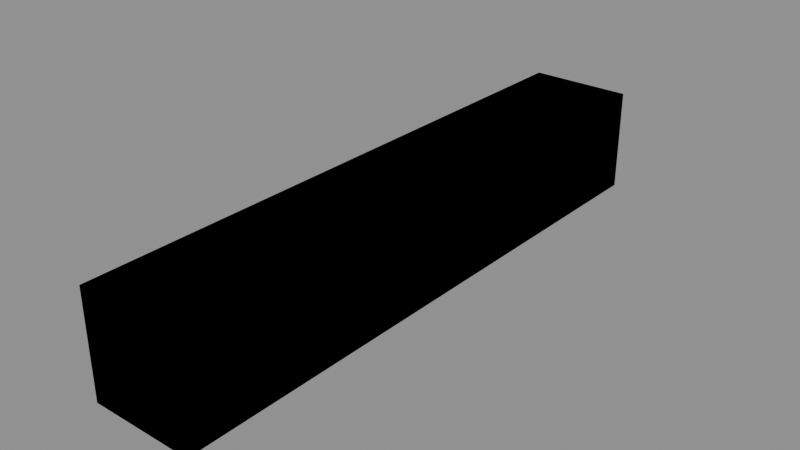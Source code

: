 # Source: KIT_PineBrace_A.blend  (saved by Blender 5.1.30; exported with 4.5.12 LTS)
import bpy
from mathutils import Matrix  # noqa: F401  (used for matrix-valued properties, if any)

bpy.ops.wm.read_factory_settings(use_empty=True)
scene = bpy.context.scene
scene.name = 'SCENE_KIT_PineBrace_A'

# ---- images (referenced by path relative to the original .blend; pixels are not part of the script)
import os
ASSET_DIR = os.environ.get("B2B_ASSET_DIR", "")  # directory of the original .blend (textures are referenced by path, not embedded)
HERE = os.path.dirname(os.path.abspath(__file__))  # packed textures are extracted next to this script under _unpacked/

def load_image(name, relpath, width, height, colorspace="sRGB"):
    """Load a texture the original file referenced (path relative to the .blend, or extracted next to this script)."""
    p = next((c for c in (os.path.join(HERE, relpath), os.path.join(ASSET_DIR, relpath)) if relpath and os.path.exists(c)), "")
    if p:
        img = bpy.data.images.load(p, check_existing=True)
        img.name = name
    else:  # same state as the original file: an image datablock whose file is absent (Cycles renders it pink)
        img = bpy.data.images.new(name, width, height)
        img.source = "FILE"
        img.filepath = "//" + (relpath or name)
    img.colorspace_settings.name = colorspace
    return img
img_tex_pine = load_image('TEX_Pine', '_unpacked/TEX_Pine.2d5628d9.png', 32, 32, 'sRGB')

# ---- materials (node trees are filled in below, after node groups)
mat_mat_pine = bpy.data.materials.new('MAT_Pine')
mat_mat_pine.diffuse_color = (0.58, 0.31, 0.13, 1.0)

# ---- material node trees
mat_mat_pine.use_nodes = True; mat_mat_pine.node_tree.nodes.clear()
_N = mat_mat_pine.node_tree.nodes; _L = mat_mat_pine.node_tree.links
n0 = _N.new('ShaderNodeBsdfPrincipled'); n0.name = 'Principled BSDF'; n0.location = (-200, 100)
n0.inputs[2].default_value = 0.76
n1 = _N.new('ShaderNodeOutputMaterial'); n1.name = 'Material Output'; n1.location = (200, 100)
n2 = _N.new('ShaderNodeTexImage'); n2.name = 'NODE_MAT_Pine_Texture'; n2.location = (0, 0)
n2.image = img_tex_pine
n2.interpolation = 'Closest'
_L.new(n0.outputs[0], n1.inputs[0])
_L.new(n2.outputs[0], n0.inputs[0])
n1.is_active_output = True

# ---- meshes
me_mesh_vis_kit_pinebrace_a_lod0 = bpy.data.meshes.new('MESH_VIS_KIT_PineBrace_A_LOD0')
me_mesh_vis_kit_pinebrace_a_lod0.from_pydata([(-0.2, -1.15, -0.2), (-0.2, -1.15, 0.2), (-0.2, 1.15, -0.2), (-0.2, 1.15, 0.2), (0.2, -1.15, -0.2), (0.2, -1.15, 0.2), (0.2, 1.15, -0.2), (0.2, 1.15, 0.2)], [], [(0, 1, 3, 2), (2, 3, 7, 6), (6, 7, 5, 4), (4, 5, 1, 0), (2, 6, 4, 0), (7, 3, 1, 5)])
_uv = me_mesh_vis_kit_pinebrace_a_lod0.uv_layers.new(name='UV_Authored')
_uv.uv.foreach_set('vector', [0.2226, 0.0, 0.2226, 1.0, 0.7774, 1.0, 0.7774, 0.0, 0.7774, 0.0, 0.7774, 1.0, 0.7226, 1.0, 0.7226, 0.0, 0.7226, 0.0, 0.7226, 1.0, 0.2774, 1.0, 0.2774, 0.0, 0.2774, 0.0, 0.2774, 1.0, 0.2226, 1.0, 0.2226, 0.0, 0.7774, 0.0, 0.7226, 0.0, 0.2774, 0.0, 0.2226, 0.0, 0.7226, 1.0, 0.7774, 1.0, 0.2226, 1.0, 0.2774, 1.0])
me_mesh_vis_kit_pinebrace_a_lod0.materials.append(mat_mat_pine)
me_mesh_vis_kit_pinebrace_a_lod0.update()
me_mesh_vis_kit_pinebrace_a_lod1 = bpy.data.meshes.new('MESH_VIS_KIT_PineBrace_A_LOD1')
me_mesh_vis_kit_pinebrace_a_lod1.from_pydata([(-0.2, -1.15, -0.2), (-0.2, -1.15, 0.2), (-0.2, 1.15, -0.2), (-0.2, 1.15, 0.2), (0.2, -1.15, -0.2), (0.2, -1.15, 0.2), (0.2, 1.15, -0.2), (0.2, 1.15, 0.2)], [], [(0, 1, 3, 2), (2, 3, 7, 6), (6, 7, 5, 4), (4, 5, 1, 0), (2, 6, 4, 0), (7, 3, 1, 5)])
_uv = me_mesh_vis_kit_pinebrace_a_lod1.uv_layers.new(name='UV_Authored')
_uv.uv.foreach_set('vector', [0.2226, 0.0, 0.2226, 1.0, 0.7774, 1.0, 0.7774, 0.0, 0.7774, 0.0, 0.7774, 1.0, 0.7226, 1.0, 0.7226, 0.0, 0.7226, 0.0, 0.7226, 1.0, 0.2774, 1.0, 0.2774, 0.0, 0.2774, 0.0, 0.2774, 1.0, 0.2226, 1.0, 0.2226, 0.0, 0.7774, 0.0, 0.7226, 0.0, 0.2774, 0.0, 0.2226, 0.0, 0.7226, 1.0, 0.7774, 1.0, 0.2226, 1.0, 0.2774, 1.0])
me_mesh_vis_kit_pinebrace_a_lod1.materials.append(mat_mat_pine)
me_mesh_vis_kit_pinebrace_a_lod1.update()
me_mesh_col_kit_pinebrace_a_hull = bpy.data.meshes.new('MESH_COL_KIT_PineBrace_A_Hull')
me_mesh_col_kit_pinebrace_a_hull.from_pydata([(-0.196, -1.127, -0.196), (-0.196, -1.127, 0.196), (-0.196, 1.127, -0.196), (-0.196, 1.127, 0.196), (0.196, -1.127, -0.196), (0.196, -1.127, 0.196), (0.196, 1.127, -0.196), (0.196, 1.127, 0.196)], [], [(0, 1, 3, 2), (2, 3, 7, 6), (6, 7, 5, 4), (4, 5, 1, 0), (2, 6, 4, 0), (7, 3, 1, 5)])
_uv = me_mesh_col_kit_pinebrace_a_hull.uv_layers.new(name='UV_Authored')
_uv.uv.foreach_set('vector', [0.2226, 0.0, 0.2226, 1.0, 0.7774, 1.0, 0.7774, 0.0, 0.7774, 0.0, 0.7774, 1.0, 0.7226, 1.0, 0.7226, 0.0, 0.7226, 0.0, 0.7226, 1.0, 0.2774, 1.0, 0.2774, 0.0, 0.2774, 0.0, 0.2774, 1.0, 0.2226, 1.0, 0.2226, 0.0, 0.7774, 0.0, 0.7226, 0.0, 0.2774, 0.0, 0.2226, 0.0, 0.7226, 1.0, 0.7774, 1.0, 0.2226, 1.0, 0.2774, 1.0])
me_mesh_col_kit_pinebrace_a_hull.materials.append(mat_mat_pine)
me_mesh_col_kit_pinebrace_a_hull.update()
me_mesh_frag_kit_pinebrace_a_01 = bpy.data.meshes.new('MESH_FRAG_KIT_PineBrace_A_01')
me_mesh_frag_kit_pinebrace_a_01.from_pydata([(-0.084, -0.483, -0.084), (-0.084, -0.483, 0.084), (-0.084, 0.483, -0.084), (-0.084, 0.483, 0.084), (0.084, -0.483, -0.084), (0.084, -0.483, 0.084), (0.084, 0.483, -0.084), (0.084, 0.483, 0.084)], [], [(0, 1, 3, 2), (2, 3, 7, 6), (6, 7, 5, 4), (4, 5, 1, 0), (2, 6, 4, 0), (7, 3, 1, 5)])
_uv = me_mesh_frag_kit_pinebrace_a_01.uv_layers.new(name='UV_Authored')
_uv.uv.foreach_set('vector', [0.2226, 0.0, 0.2226, 1.0, 0.7774, 1.0, 0.7774, 0.0, 0.7774, 0.0, 0.7774, 1.0, 0.7226, 1.0, 0.7226, 0.0, 0.7226, 0.0, 0.7226, 1.0, 0.2774, 1.0, 0.2774, 0.0, 0.2774, 0.0, 0.2774, 1.0, 0.2226, 1.0, 0.2226, 0.0, 0.7774, 0.0, 0.7226, 0.0, 0.2774, 0.0, 0.2226, 0.0, 0.7226, 1.0, 0.7774, 1.0, 0.2226, 1.0, 0.2774, 1.0])
me_mesh_frag_kit_pinebrace_a_01.materials.append(mat_mat_pine)
me_mesh_frag_kit_pinebrace_a_01.update()
me_mesh_frag_kit_pinebrace_a_02 = bpy.data.meshes.new('MESH_FRAG_KIT_PineBrace_A_02')
me_mesh_frag_kit_pinebrace_a_02.from_pydata([(-0.084, -0.483, -0.084), (-0.084, -0.483, 0.084), (-0.084, 0.483, -0.084), (-0.084, 0.483, 0.084), (0.084, -0.483, -0.084), (0.084, -0.483, 0.084), (0.084, 0.483, -0.084), (0.084, 0.483, 0.084)], [], [(0, 1, 3, 2), (2, 3, 7, 6), (6, 7, 5, 4), (4, 5, 1, 0), (2, 6, 4, 0), (7, 3, 1, 5)])
_uv = me_mesh_frag_kit_pinebrace_a_02.uv_layers.new(name='UV_Authored')
_uv.uv.foreach_set('vector', [0.2226, 0.0, 0.2226, 1.0, 0.7774, 1.0, 0.7774, 0.0, 0.7774, 0.0, 0.7774, 1.0, 0.7226, 1.0, 0.7226, 0.0, 0.7226, 0.0, 0.7226, 1.0, 0.2774, 1.0, 0.2774, 0.0, 0.2774, 0.0, 0.2774, 1.0, 0.2226, 1.0, 0.2226, 0.0, 0.7774, 0.0, 0.7226, 0.0, 0.2774, 0.0, 0.2226, 0.0, 0.7226, 1.0, 0.7774, 1.0, 0.2226, 1.0, 0.2774, 1.0])
me_mesh_frag_kit_pinebrace_a_02.materials.append(mat_mat_pine)
me_mesh_frag_kit_pinebrace_a_02.update()

# ---- objects
ob_vis_kit_pinebrace_a_lod0 = bpy.data.objects.new('VIS_KIT_PineBrace_A_LOD0', me_mesh_vis_kit_pinebrace_a_lod0)
ob_vis_kit_pinebrace_a_lod1 = bpy.data.objects.new('VIS_KIT_PineBrace_A_LOD1', me_mesh_vis_kit_pinebrace_a_lod1)
ob_col_kit_pinebrace_a_hull = bpy.data.objects.new('COL_KIT_PineBrace_A_Hull', me_mesh_col_kit_pinebrace_a_hull)
ob_frag_kit_pinebrace_a_01 = bpy.data.objects.new('FRAG_KIT_PineBrace_A_01', me_mesh_frag_kit_pinebrace_a_01)
ob_frag_kit_pinebrace_a_02 = bpy.data.objects.new('FRAG_KIT_PineBrace_A_02', me_mesh_frag_kit_pinebrace_a_02)
ob_socket_kit_pinebrace_a_forward = bpy.data.objects.new('SOCKET_KIT_PineBrace_A_Forward', None)

# ---- transforms, parenting, visibility, modifiers, constraints
ob_vis_kit_pinebrace_a_lod0.location = (0.0, 0.0, 0.0)
ob_vis_kit_pinebrace_a_lod1.location = (0.0, 0.0, 0.0)
ob_col_kit_pinebrace_a_hull.location = (0.0, 0.0, 0.0)
ob_frag_kit_pinebrace_a_01.location = (-0.096, 0.0, 0.0)
ob_frag_kit_pinebrace_a_02.location = (0.096, 0.0, 0.0)
ob_socket_kit_pinebrace_a_forward.location = (0.0, -1.15, 0.0)
ob_socket_kit_pinebrace_a_forward.empty_display_type = 'ARROWS'
ob_socket_kit_pinebrace_a_forward.empty_display_size = 0.12

# ---- collection membership
scene.collection.objects.link(ob_vis_kit_pinebrace_a_lod0)
scene.collection.objects.link(ob_vis_kit_pinebrace_a_lod1)
scene.collection.objects.link(ob_col_kit_pinebrace_a_hull)
scene.collection.objects.link(ob_frag_kit_pinebrace_a_01)
scene.collection.objects.link(ob_frag_kit_pinebrace_a_02)
scene.collection.objects.link(ob_socket_kit_pinebrace_a_forward)

# ---- scene / render settings (as saved in the file)
scene.frame_start = 1; scene.frame_end = 250; scene.frame_set(1)
scene.render.engine = 'BLENDER_EEVEE_NEXT'
scene.render.bake_bias = 0.0
scene.render.bake_samples = 0
scene.cycles.sampling_pattern = 'TABULATED_SOBOL'
scene.eevee.use_volume_custom_range = False
bpy.context.view_layer.update()

# ---- added for rendering (the .blend has no active camera and no usable light): camera, sun + grey world if the file has none
cam_auto = bpy.data.cameras.new('AutoCamera')
cam_auto.lens = 50.0
cam_auto.sensor_width = 36.0
cam_auto.clip_end = 1000.0
ob_auto_camera = bpy.data.objects.new('AutoCamera', cam_auto)
scene.collection.objects.link(ob_auto_camera)
ob_auto_camera.location = (2.19144, -2.62972, 1.75315)
ob_auto_camera.rotation_euler = (1.09748, -7.21219e-08, 0.694738)
scene.camera = ob_auto_camera
light_auto_sun = bpy.data.lights.new('AutoSun', 'SUN')
light_auto_sun.energy = 3.0
light_auto_sun.angle = 0.0523599
ob_auto_sun = bpy.data.objects.new('AutoSun', light_auto_sun)
scene.collection.objects.link(ob_auto_sun)
ob_auto_sun.rotation_euler = (0.872665, 0.174533, 0.523599)
if scene.world is None:
    world_auto = bpy.data.worlds.new('AutoWorld')
    world_auto.color = (0.3, 0.3, 0.3)
    scene.world = world_auto
bpy.context.view_layer.update()
